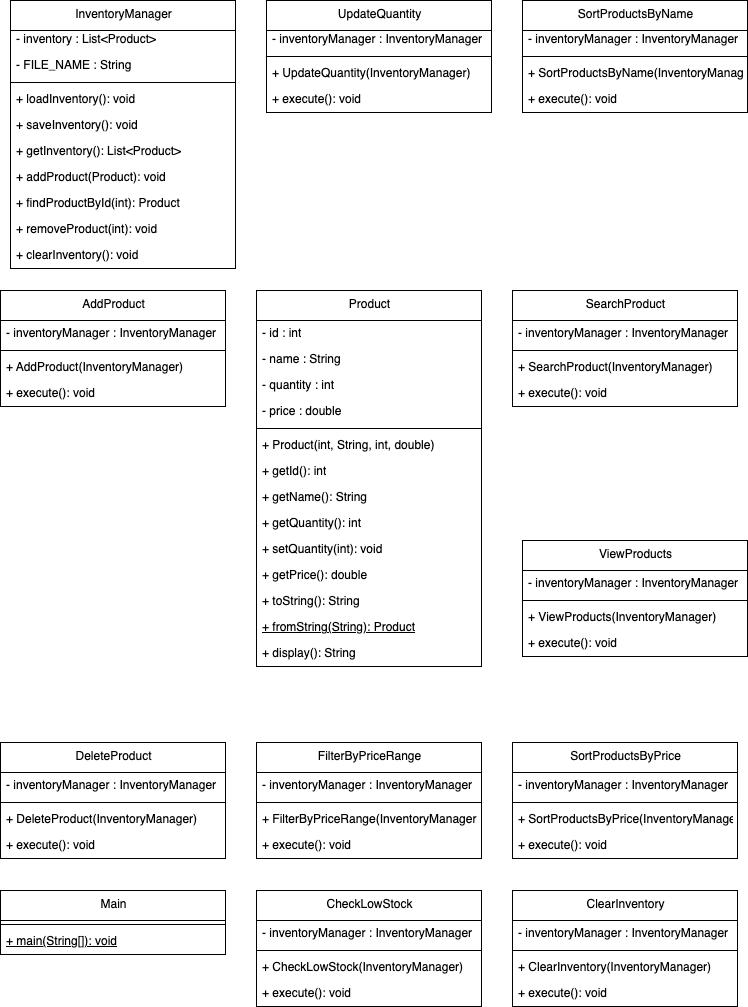

The diagram above was exported from draw.io. Its source (the exported page's mxGraphModel, read from the mxfile embedded in the PNG):
<mxGraphModel dx="2600" dy="1175" grid="1" gridSize="10" guides="1" tooltips="1" connect="1" arrows="1" fold="1" page="1" pageScale="1" pageWidth="850" pageHeight="1100" math="0" shadow="0">
  <root>
    <mxCell id="0" />
    <mxCell id="1" parent="0" />
    <mxCell id="2" value="InventoryManager" style="swimlane;fontStyle=0;align=center;verticalAlign=top;childLayout=stackLayout;horizontal=1;startSize=30;horizontalStack=0;resizeParent=1;resizeParentMax=0;resizeLast=0;collapsible=0;marginBottom=0;html=1;" parent="1" vertex="1">
      <mxGeometry x="70" y="80" width="225" height="268" as="geometry" />
    </mxCell>
    <mxCell id="3" value="- inventory : List&lt;Product&gt;&amp;lt;Product&amp;gt;" style="text;html=1;strokeColor=none;fillColor=none;align=left;verticalAlign=middle;spacingLeft=4;spacingRight=4;overflow=hidden;rotatable=0;points=[[0,0.5],[1,0.5]];portConstraint=eastwest;" parent="2" vertex="1">
      <mxGeometry y="26" width="225" height="26" as="geometry" />
    </mxCell>
    <mxCell id="4" value="- FILE_NAME : String" style="text;html=1;strokeColor=none;fillColor=none;align=left;verticalAlign=middle;spacingLeft=4;spacingRight=4;overflow=hidden;rotatable=0;points=[[0,0.5],[1,0.5]];portConstraint=eastwest;" parent="2" vertex="1">
      <mxGeometry y="52" width="225" height="26" as="geometry" />
    </mxCell>
    <mxCell id="5" style="line;strokeWidth=1;fillColor=none;align=left;verticalAlign=middle;spacingTop=-1;spacingLeft=3;spacingRight=3;rotatable=0;labelPosition=right;points=[];portConstraint=eastwest;" parent="2" vertex="1">
      <mxGeometry y="78" width="225" height="8" as="geometry" />
    </mxCell>
    <mxCell id="6" value="+ loadInventory(): void" style="text;html=1;strokeColor=none;fillColor=none;align=left;verticalAlign=middle;spacingLeft=4;spacingRight=4;overflow=hidden;rotatable=0;points=[[0,0.5],[1,0.5]];portConstraint=eastwest;" parent="2" vertex="1">
      <mxGeometry y="86" width="225" height="26" as="geometry" />
    </mxCell>
    <mxCell id="7" value="+ saveInventory(): void" style="text;html=1;strokeColor=none;fillColor=none;align=left;verticalAlign=middle;spacingLeft=4;spacingRight=4;overflow=hidden;rotatable=0;points=[[0,0.5],[1,0.5]];portConstraint=eastwest;" parent="2" vertex="1">
      <mxGeometry y="112" width="225" height="26" as="geometry" />
    </mxCell>
    <mxCell id="8" value="+ getInventory(): List&lt;Product&gt;&amp;lt;Product&amp;gt;" style="text;html=1;strokeColor=none;fillColor=none;align=left;verticalAlign=middle;spacingLeft=4;spacingRight=4;overflow=hidden;rotatable=0;points=[[0,0.5],[1,0.5]];portConstraint=eastwest;" parent="2" vertex="1">
      <mxGeometry y="138" width="225" height="26" as="geometry" />
    </mxCell>
    <mxCell id="9" value="+ addProduct(Product): void" style="text;html=1;strokeColor=none;fillColor=none;align=left;verticalAlign=middle;spacingLeft=4;spacingRight=4;overflow=hidden;rotatable=0;points=[[0,0.5],[1,0.5]];portConstraint=eastwest;" parent="2" vertex="1">
      <mxGeometry y="164" width="225" height="26" as="geometry" />
    </mxCell>
    <mxCell id="10" value="+ findProductById(int): Product" style="text;html=1;strokeColor=none;fillColor=none;align=left;verticalAlign=middle;spacingLeft=4;spacingRight=4;overflow=hidden;rotatable=0;points=[[0,0.5],[1,0.5]];portConstraint=eastwest;" parent="2" vertex="1">
      <mxGeometry y="190" width="225" height="26" as="geometry" />
    </mxCell>
    <mxCell id="11" value="+ removeProduct(int): void" style="text;html=1;strokeColor=none;fillColor=none;align=left;verticalAlign=middle;spacingLeft=4;spacingRight=4;overflow=hidden;rotatable=0;points=[[0,0.5],[1,0.5]];portConstraint=eastwest;" parent="2" vertex="1">
      <mxGeometry y="216" width="225" height="26" as="geometry" />
    </mxCell>
    <mxCell id="12" value="+ clearInventory(): void" style="text;html=1;strokeColor=none;fillColor=none;align=left;verticalAlign=middle;spacingLeft=4;spacingRight=4;overflow=hidden;rotatable=0;points=[[0,0.5],[1,0.5]];portConstraint=eastwest;" parent="2" vertex="1">
      <mxGeometry y="242" width="225" height="26" as="geometry" />
    </mxCell>
    <mxCell id="13" value="UpdateQuantity" style="swimlane;fontStyle=0;align=center;verticalAlign=top;childLayout=stackLayout;horizontal=1;startSize=30;horizontalStack=0;resizeParent=1;resizeParentMax=0;resizeLast=0;collapsible=0;marginBottom=0;html=1;" parent="1" vertex="1">
      <mxGeometry x="326" y="80" width="225" height="112" as="geometry" />
    </mxCell>
    <mxCell id="14" value="- inventoryManager : InventoryManager" style="text;html=1;strokeColor=none;fillColor=none;align=left;verticalAlign=middle;spacingLeft=4;spacingRight=4;overflow=hidden;rotatable=0;points=[[0,0.5],[1,0.5]];portConstraint=eastwest;" parent="13" vertex="1">
      <mxGeometry y="26" width="225" height="26" as="geometry" />
    </mxCell>
    <mxCell id="15" style="line;strokeWidth=1;fillColor=none;align=left;verticalAlign=middle;spacingTop=-1;spacingLeft=3;spacingRight=3;rotatable=0;labelPosition=right;points=[];portConstraint=eastwest;" parent="13" vertex="1">
      <mxGeometry y="52" width="225" height="8" as="geometry" />
    </mxCell>
    <mxCell id="16" value="+ UpdateQuantity(InventoryManager)" style="text;html=1;strokeColor=none;fillColor=none;align=left;verticalAlign=middle;spacingLeft=4;spacingRight=4;overflow=hidden;rotatable=0;points=[[0,0.5],[1,0.5]];portConstraint=eastwest;" parent="13" vertex="1">
      <mxGeometry y="60" width="225" height="26" as="geometry" />
    </mxCell>
    <mxCell id="17" value="+ execute(): void" style="text;html=1;strokeColor=none;fillColor=none;align=left;verticalAlign=middle;spacingLeft=4;spacingRight=4;overflow=hidden;rotatable=0;points=[[0,0.5],[1,0.5]];portConstraint=eastwest;" parent="13" vertex="1">
      <mxGeometry y="86" width="225" height="26" as="geometry" />
    </mxCell>
    <mxCell id="18" value="SortProductsByName" style="swimlane;fontStyle=0;align=center;verticalAlign=top;childLayout=stackLayout;horizontal=1;startSize=30;horizontalStack=0;resizeParent=1;resizeParentMax=0;resizeLast=0;collapsible=0;marginBottom=0;html=1;" parent="1" vertex="1">
      <mxGeometry x="582" y="80" width="225" height="112" as="geometry" />
    </mxCell>
    <mxCell id="19" value="- inventoryManager : InventoryManager" style="text;html=1;strokeColor=none;fillColor=none;align=left;verticalAlign=middle;spacingLeft=4;spacingRight=4;overflow=hidden;rotatable=0;points=[[0,0.5],[1,0.5]];portConstraint=eastwest;" parent="18" vertex="1">
      <mxGeometry y="26" width="225" height="26" as="geometry" />
    </mxCell>
    <mxCell id="20" style="line;strokeWidth=1;fillColor=none;align=left;verticalAlign=middle;spacingTop=-1;spacingLeft=3;spacingRight=3;rotatable=0;labelPosition=right;points=[];portConstraint=eastwest;" parent="18" vertex="1">
      <mxGeometry y="52" width="225" height="8" as="geometry" />
    </mxCell>
    <mxCell id="21" value="+ SortProductsByName(InventoryManager)" style="text;html=1;strokeColor=none;fillColor=none;align=left;verticalAlign=middle;spacingLeft=4;spacingRight=4;overflow=hidden;rotatable=0;points=[[0,0.5],[1,0.5]];portConstraint=eastwest;" parent="18" vertex="1">
      <mxGeometry y="60" width="225" height="26" as="geometry" />
    </mxCell>
    <mxCell id="22" value="+ execute(): void" style="text;html=1;strokeColor=none;fillColor=none;align=left;verticalAlign=middle;spacingLeft=4;spacingRight=4;overflow=hidden;rotatable=0;points=[[0,0.5],[1,0.5]];portConstraint=eastwest;" parent="18" vertex="1">
      <mxGeometry y="86" width="225" height="26" as="geometry" />
    </mxCell>
    <mxCell id="23" value="AddProduct" style="swimlane;fontStyle=0;align=center;verticalAlign=top;childLayout=stackLayout;horizontal=1;startSize=30;horizontalStack=0;resizeParent=1;resizeParentMax=0;resizeLast=0;collapsible=0;marginBottom=0;html=1;" parent="1" vertex="1">
      <mxGeometry x="60" y="370" width="225" height="116" as="geometry" />
    </mxCell>
    <mxCell id="24" value="- inventoryManager : InventoryManager" style="text;html=1;strokeColor=none;fillColor=none;align=left;verticalAlign=middle;spacingLeft=4;spacingRight=4;overflow=hidden;rotatable=0;points=[[0,0.5],[1,0.5]];portConstraint=eastwest;" parent="23" vertex="1">
      <mxGeometry y="30" width="225" height="26" as="geometry" />
    </mxCell>
    <mxCell id="25" style="line;strokeWidth=1;fillColor=none;align=left;verticalAlign=middle;spacingTop=-1;spacingLeft=3;spacingRight=3;rotatable=0;labelPosition=right;points=[];portConstraint=eastwest;" parent="23" vertex="1">
      <mxGeometry y="56" width="225" height="8" as="geometry" />
    </mxCell>
    <mxCell id="26" value="+ AddProduct(InventoryManager)" style="text;html=1;strokeColor=none;fillColor=none;align=left;verticalAlign=middle;spacingLeft=4;spacingRight=4;overflow=hidden;rotatable=0;points=[[0,0.5],[1,0.5]];portConstraint=eastwest;" parent="23" vertex="1">
      <mxGeometry y="64" width="225" height="26" as="geometry" />
    </mxCell>
    <mxCell id="27" value="+ execute(): void" style="text;html=1;strokeColor=none;fillColor=none;align=left;verticalAlign=middle;spacingLeft=4;spacingRight=4;overflow=hidden;rotatable=0;points=[[0,0.5],[1,0.5]];portConstraint=eastwest;" parent="23" vertex="1">
      <mxGeometry y="90" width="225" height="26" as="geometry" />
    </mxCell>
    <mxCell id="28" value="Product" style="swimlane;fontStyle=0;align=center;verticalAlign=top;childLayout=stackLayout;horizontal=1;startSize=30;horizontalStack=0;resizeParent=1;resizeParentMax=0;resizeLast=0;collapsible=0;marginBottom=0;html=1;" parent="1" vertex="1">
      <mxGeometry x="316" y="370" width="225" height="376" as="geometry" />
    </mxCell>
    <mxCell id="29" value="- id : int" style="text;html=1;strokeColor=none;fillColor=none;align=left;verticalAlign=middle;spacingLeft=4;spacingRight=4;overflow=hidden;rotatable=0;points=[[0,0.5],[1,0.5]];portConstraint=eastwest;" parent="28" vertex="1">
      <mxGeometry y="30" width="225" height="26" as="geometry" />
    </mxCell>
    <mxCell id="30" value="- name : String" style="text;html=1;strokeColor=none;fillColor=none;align=left;verticalAlign=middle;spacingLeft=4;spacingRight=4;overflow=hidden;rotatable=0;points=[[0,0.5],[1,0.5]];portConstraint=eastwest;" parent="28" vertex="1">
      <mxGeometry y="56" width="225" height="26" as="geometry" />
    </mxCell>
    <mxCell id="31" value="- quantity : int" style="text;html=1;strokeColor=none;fillColor=none;align=left;verticalAlign=middle;spacingLeft=4;spacingRight=4;overflow=hidden;rotatable=0;points=[[0,0.5],[1,0.5]];portConstraint=eastwest;" parent="28" vertex="1">
      <mxGeometry y="82" width="225" height="26" as="geometry" />
    </mxCell>
    <mxCell id="32" value="- price : double" style="text;html=1;strokeColor=none;fillColor=none;align=left;verticalAlign=middle;spacingLeft=4;spacingRight=4;overflow=hidden;rotatable=0;points=[[0,0.5],[1,0.5]];portConstraint=eastwest;" parent="28" vertex="1">
      <mxGeometry y="108" width="225" height="26" as="geometry" />
    </mxCell>
    <mxCell id="33" style="line;strokeWidth=1;fillColor=none;align=left;verticalAlign=middle;spacingTop=-1;spacingLeft=3;spacingRight=3;rotatable=0;labelPosition=right;points=[];portConstraint=eastwest;" parent="28" vertex="1">
      <mxGeometry y="134" width="225" height="8" as="geometry" />
    </mxCell>
    <mxCell id="34" value="+ Product(int, String, int, double)" style="text;html=1;strokeColor=none;fillColor=none;align=left;verticalAlign=middle;spacingLeft=4;spacingRight=4;overflow=hidden;rotatable=0;points=[[0,0.5],[1,0.5]];portConstraint=eastwest;" parent="28" vertex="1">
      <mxGeometry y="142" width="225" height="26" as="geometry" />
    </mxCell>
    <mxCell id="35" value="+ getId(): int" style="text;html=1;strokeColor=none;fillColor=none;align=left;verticalAlign=middle;spacingLeft=4;spacingRight=4;overflow=hidden;rotatable=0;points=[[0,0.5],[1,0.5]];portConstraint=eastwest;" parent="28" vertex="1">
      <mxGeometry y="168" width="225" height="26" as="geometry" />
    </mxCell>
    <mxCell id="36" value="+ getName(): String" style="text;html=1;strokeColor=none;fillColor=none;align=left;verticalAlign=middle;spacingLeft=4;spacingRight=4;overflow=hidden;rotatable=0;points=[[0,0.5],[1,0.5]];portConstraint=eastwest;" parent="28" vertex="1">
      <mxGeometry y="194" width="225" height="26" as="geometry" />
    </mxCell>
    <mxCell id="37" value="+ getQuantity(): int" style="text;html=1;strokeColor=none;fillColor=none;align=left;verticalAlign=middle;spacingLeft=4;spacingRight=4;overflow=hidden;rotatable=0;points=[[0,0.5],[1,0.5]];portConstraint=eastwest;" parent="28" vertex="1">
      <mxGeometry y="220" width="225" height="26" as="geometry" />
    </mxCell>
    <mxCell id="38" value="+ setQuantity(int): void" style="text;html=1;strokeColor=none;fillColor=none;align=left;verticalAlign=middle;spacingLeft=4;spacingRight=4;overflow=hidden;rotatable=0;points=[[0,0.5],[1,0.5]];portConstraint=eastwest;" parent="28" vertex="1">
      <mxGeometry y="246" width="225" height="26" as="geometry" />
    </mxCell>
    <mxCell id="39" value="+ getPrice(): double" style="text;html=1;strokeColor=none;fillColor=none;align=left;verticalAlign=middle;spacingLeft=4;spacingRight=4;overflow=hidden;rotatable=0;points=[[0,0.5],[1,0.5]];portConstraint=eastwest;" parent="28" vertex="1">
      <mxGeometry y="272" width="225" height="26" as="geometry" />
    </mxCell>
    <mxCell id="40" value="+ toString(): String" style="text;html=1;strokeColor=none;fillColor=none;align=left;verticalAlign=middle;spacingLeft=4;spacingRight=4;overflow=hidden;rotatable=0;points=[[0,0.5],[1,0.5]];portConstraint=eastwest;" parent="28" vertex="1">
      <mxGeometry y="298" width="225" height="26" as="geometry" />
    </mxCell>
    <mxCell id="41" value="+ fromString(String): Product" style="text;html=1;strokeColor=none;fillColor=none;align=left;verticalAlign=middle;spacingLeft=4;spacingRight=4;overflow=hidden;rotatable=0;points=[[0,0.5],[1,0.5]];portConstraint=eastwest;fontStyle=4;" parent="28" vertex="1">
      <mxGeometry y="324" width="225" height="26" as="geometry" />
    </mxCell>
    <mxCell id="42" value="+ display(): String" style="text;html=1;strokeColor=none;fillColor=none;align=left;verticalAlign=middle;spacingLeft=4;spacingRight=4;overflow=hidden;rotatable=0;points=[[0,0.5],[1,0.5]];portConstraint=eastwest;" parent="28" vertex="1">
      <mxGeometry y="350" width="225" height="26" as="geometry" />
    </mxCell>
    <mxCell id="43" value="SearchProduct" style="swimlane;fontStyle=0;align=center;verticalAlign=top;childLayout=stackLayout;horizontal=1;startSize=30;horizontalStack=0;resizeParent=1;resizeParentMax=0;resizeLast=0;collapsible=0;marginBottom=0;html=1;" parent="1" vertex="1">
      <mxGeometry x="572" y="370" width="225" height="116" as="geometry" />
    </mxCell>
    <mxCell id="44" value="- inventoryManager : InventoryManager" style="text;html=1;strokeColor=none;fillColor=none;align=left;verticalAlign=middle;spacingLeft=4;spacingRight=4;overflow=hidden;rotatable=0;points=[[0,0.5],[1,0.5]];portConstraint=eastwest;" parent="43" vertex="1">
      <mxGeometry y="30" width="225" height="26" as="geometry" />
    </mxCell>
    <mxCell id="45" style="line;strokeWidth=1;fillColor=none;align=left;verticalAlign=middle;spacingTop=-1;spacingLeft=3;spacingRight=3;rotatable=0;labelPosition=right;points=[];portConstraint=eastwest;" parent="43" vertex="1">
      <mxGeometry y="56" width="225" height="8" as="geometry" />
    </mxCell>
    <mxCell id="46" value="+ SearchProduct(InventoryManager)" style="text;html=1;strokeColor=none;fillColor=none;align=left;verticalAlign=middle;spacingLeft=4;spacingRight=4;overflow=hidden;rotatable=0;points=[[0,0.5],[1,0.5]];portConstraint=eastwest;" parent="43" vertex="1">
      <mxGeometry y="64" width="225" height="26" as="geometry" />
    </mxCell>
    <mxCell id="47" value="+ execute(): void" style="text;html=1;strokeColor=none;fillColor=none;align=left;verticalAlign=middle;spacingLeft=4;spacingRight=4;overflow=hidden;rotatable=0;points=[[0,0.5],[1,0.5]];portConstraint=eastwest;" parent="43" vertex="1">
      <mxGeometry y="90" width="225" height="26" as="geometry" />
    </mxCell>
    <mxCell id="48" value="DeleteProduct" style="swimlane;fontStyle=0;align=center;verticalAlign=top;childLayout=stackLayout;horizontal=1;startSize=30;horizontalStack=0;resizeParent=1;resizeParentMax=0;resizeLast=0;collapsible=0;marginBottom=0;html=1;" parent="1" vertex="1">
      <mxGeometry x="60" y="822" width="225" height="116" as="geometry" />
    </mxCell>
    <mxCell id="49" value="- inventoryManager : InventoryManager" style="text;html=1;strokeColor=none;fillColor=none;align=left;verticalAlign=middle;spacingLeft=4;spacingRight=4;overflow=hidden;rotatable=0;points=[[0,0.5],[1,0.5]];portConstraint=eastwest;" parent="48" vertex="1">
      <mxGeometry y="30" width="225" height="26" as="geometry" />
    </mxCell>
    <mxCell id="50" style="line;strokeWidth=1;fillColor=none;align=left;verticalAlign=middle;spacingTop=-1;spacingLeft=3;spacingRight=3;rotatable=0;labelPosition=right;points=[];portConstraint=eastwest;" parent="48" vertex="1">
      <mxGeometry y="56" width="225" height="8" as="geometry" />
    </mxCell>
    <mxCell id="51" value="+ DeleteProduct(InventoryManager)" style="text;html=1;strokeColor=none;fillColor=none;align=left;verticalAlign=middle;spacingLeft=4;spacingRight=4;overflow=hidden;rotatable=0;points=[[0,0.5],[1,0.5]];portConstraint=eastwest;" parent="48" vertex="1">
      <mxGeometry y="64" width="225" height="26" as="geometry" />
    </mxCell>
    <mxCell id="52" value="+ execute(): void" style="text;html=1;strokeColor=none;fillColor=none;align=left;verticalAlign=middle;spacingLeft=4;spacingRight=4;overflow=hidden;rotatable=0;points=[[0,0.5],[1,0.5]];portConstraint=eastwest;" parent="48" vertex="1">
      <mxGeometry y="90" width="225" height="26" as="geometry" />
    </mxCell>
    <mxCell id="53" value="FilterByPriceRange" style="swimlane;fontStyle=0;align=center;verticalAlign=top;childLayout=stackLayout;horizontal=1;startSize=30;horizontalStack=0;resizeParent=1;resizeParentMax=0;resizeLast=0;collapsible=0;marginBottom=0;html=1;" parent="1" vertex="1">
      <mxGeometry x="316" y="822" width="225" height="116" as="geometry" />
    </mxCell>
    <mxCell id="54" value="- inventoryManager : InventoryManager" style="text;html=1;strokeColor=none;fillColor=none;align=left;verticalAlign=middle;spacingLeft=4;spacingRight=4;overflow=hidden;rotatable=0;points=[[0,0.5],[1,0.5]];portConstraint=eastwest;" parent="53" vertex="1">
      <mxGeometry y="30" width="225" height="26" as="geometry" />
    </mxCell>
    <mxCell id="55" style="line;strokeWidth=1;fillColor=none;align=left;verticalAlign=middle;spacingTop=-1;spacingLeft=3;spacingRight=3;rotatable=0;labelPosition=right;points=[];portConstraint=eastwest;" parent="53" vertex="1">
      <mxGeometry y="56" width="225" height="8" as="geometry" />
    </mxCell>
    <mxCell id="56" value="+ FilterByPriceRange(InventoryManager)" style="text;html=1;strokeColor=none;fillColor=none;align=left;verticalAlign=middle;spacingLeft=4;spacingRight=4;overflow=hidden;rotatable=0;points=[[0,0.5],[1,0.5]];portConstraint=eastwest;" parent="53" vertex="1">
      <mxGeometry y="64" width="225" height="26" as="geometry" />
    </mxCell>
    <mxCell id="57" value="+ execute(): void" style="text;html=1;strokeColor=none;fillColor=none;align=left;verticalAlign=middle;spacingLeft=4;spacingRight=4;overflow=hidden;rotatable=0;points=[[0,0.5],[1,0.5]];portConstraint=eastwest;" parent="53" vertex="1">
      <mxGeometry y="90" width="225" height="26" as="geometry" />
    </mxCell>
    <mxCell id="58" value="SortProductsByPrice" style="swimlane;fontStyle=0;align=center;verticalAlign=top;childLayout=stackLayout;horizontal=1;startSize=30;horizontalStack=0;resizeParent=1;resizeParentMax=0;resizeLast=0;collapsible=0;marginBottom=0;html=1;" parent="1" vertex="1">
      <mxGeometry x="572" y="822" width="225" height="116" as="geometry" />
    </mxCell>
    <mxCell id="59" value="- inventoryManager : InventoryManager" style="text;html=1;strokeColor=none;fillColor=none;align=left;verticalAlign=middle;spacingLeft=4;spacingRight=4;overflow=hidden;rotatable=0;points=[[0,0.5],[1,0.5]];portConstraint=eastwest;" parent="58" vertex="1">
      <mxGeometry y="30" width="225" height="26" as="geometry" />
    </mxCell>
    <mxCell id="60" style="line;strokeWidth=1;fillColor=none;align=left;verticalAlign=middle;spacingTop=-1;spacingLeft=3;spacingRight=3;rotatable=0;labelPosition=right;points=[];portConstraint=eastwest;" parent="58" vertex="1">
      <mxGeometry y="56" width="225" height="8" as="geometry" />
    </mxCell>
    <mxCell id="61" value="+ SortProductsByPrice(InventoryManager)" style="text;html=1;strokeColor=none;fillColor=none;align=left;verticalAlign=middle;spacingLeft=4;spacingRight=4;overflow=hidden;rotatable=0;points=[[0,0.5],[1,0.5]];portConstraint=eastwest;" parent="58" vertex="1">
      <mxGeometry y="64" width="225" height="26" as="geometry" />
    </mxCell>
    <mxCell id="62" value="+ execute(): void" style="text;html=1;strokeColor=none;fillColor=none;align=left;verticalAlign=middle;spacingLeft=4;spacingRight=4;overflow=hidden;rotatable=0;points=[[0,0.5],[1,0.5]];portConstraint=eastwest;" parent="58" vertex="1">
      <mxGeometry y="90" width="225" height="26" as="geometry" />
    </mxCell>
    <mxCell id="63" value="Main" style="swimlane;fontStyle=0;align=center;verticalAlign=top;childLayout=stackLayout;horizontal=1;startSize=30;horizontalStack=0;resizeParent=1;resizeParentMax=0;resizeLast=0;collapsible=0;marginBottom=0;html=1;" parent="1" vertex="1">
      <mxGeometry x="60" y="970" width="225" height="64" as="geometry" />
    </mxCell>
    <mxCell id="64" style="line;strokeWidth=1;fillColor=none;align=left;verticalAlign=middle;spacingTop=-1;spacingLeft=3;spacingRight=3;rotatable=0;labelPosition=right;points=[];portConstraint=eastwest;" parent="63" vertex="1">
      <mxGeometry y="30" width="225" height="8" as="geometry" />
    </mxCell>
    <mxCell id="65" value="+ main(String[]): void" style="text;html=1;strokeColor=none;fillColor=none;align=left;verticalAlign=middle;spacingLeft=4;spacingRight=4;overflow=hidden;rotatable=0;points=[[0,0.5],[1,0.5]];portConstraint=eastwest;fontStyle=4;" parent="63" vertex="1">
      <mxGeometry y="38" width="225" height="26" as="geometry" />
    </mxCell>
    <mxCell id="66" value="CheckLowStock" style="swimlane;fontStyle=0;align=center;verticalAlign=top;childLayout=stackLayout;horizontal=1;startSize=30;horizontalStack=0;resizeParent=1;resizeParentMax=0;resizeLast=0;collapsible=0;marginBottom=0;html=1;" parent="1" vertex="1">
      <mxGeometry x="316" y="970" width="225" height="116" as="geometry" />
    </mxCell>
    <mxCell id="67" value="- inventoryManager : InventoryManager" style="text;html=1;strokeColor=none;fillColor=none;align=left;verticalAlign=middle;spacingLeft=4;spacingRight=4;overflow=hidden;rotatable=0;points=[[0,0.5],[1,0.5]];portConstraint=eastwest;" parent="66" vertex="1">
      <mxGeometry y="30" width="225" height="26" as="geometry" />
    </mxCell>
    <mxCell id="68" style="line;strokeWidth=1;fillColor=none;align=left;verticalAlign=middle;spacingTop=-1;spacingLeft=3;spacingRight=3;rotatable=0;labelPosition=right;points=[];portConstraint=eastwest;" parent="66" vertex="1">
      <mxGeometry y="56" width="225" height="8" as="geometry" />
    </mxCell>
    <mxCell id="69" value="+ CheckLowStock(InventoryManager)" style="text;html=1;strokeColor=none;fillColor=none;align=left;verticalAlign=middle;spacingLeft=4;spacingRight=4;overflow=hidden;rotatable=0;points=[[0,0.5],[1,0.5]];portConstraint=eastwest;" parent="66" vertex="1">
      <mxGeometry y="64" width="225" height="26" as="geometry" />
    </mxCell>
    <mxCell id="70" value="+ execute(): void" style="text;html=1;strokeColor=none;fillColor=none;align=left;verticalAlign=middle;spacingLeft=4;spacingRight=4;overflow=hidden;rotatable=0;points=[[0,0.5],[1,0.5]];portConstraint=eastwest;" parent="66" vertex="1">
      <mxGeometry y="90" width="225" height="26" as="geometry" />
    </mxCell>
    <mxCell id="71" value="ClearInventory" style="swimlane;fontStyle=0;align=center;verticalAlign=top;childLayout=stackLayout;horizontal=1;startSize=30;horizontalStack=0;resizeParent=1;resizeParentMax=0;resizeLast=0;collapsible=0;marginBottom=0;html=1;" parent="1" vertex="1">
      <mxGeometry x="572" y="970" width="225" height="116" as="geometry" />
    </mxCell>
    <mxCell id="72" value="- inventoryManager : InventoryManager" style="text;html=1;strokeColor=none;fillColor=none;align=left;verticalAlign=middle;spacingLeft=4;spacingRight=4;overflow=hidden;rotatable=0;points=[[0,0.5],[1,0.5]];portConstraint=eastwest;" parent="71" vertex="1">
      <mxGeometry y="30" width="225" height="26" as="geometry" />
    </mxCell>
    <mxCell id="73" style="line;strokeWidth=1;fillColor=none;align=left;verticalAlign=middle;spacingTop=-1;spacingLeft=3;spacingRight=3;rotatable=0;labelPosition=right;points=[];portConstraint=eastwest;" parent="71" vertex="1">
      <mxGeometry y="56" width="225" height="8" as="geometry" />
    </mxCell>
    <mxCell id="74" value="+ ClearInventory(InventoryManager)" style="text;html=1;strokeColor=none;fillColor=none;align=left;verticalAlign=middle;spacingLeft=4;spacingRight=4;overflow=hidden;rotatable=0;points=[[0,0.5],[1,0.5]];portConstraint=eastwest;" parent="71" vertex="1">
      <mxGeometry y="64" width="225" height="26" as="geometry" />
    </mxCell>
    <mxCell id="75" value="+ execute(): void" style="text;html=1;strokeColor=none;fillColor=none;align=left;verticalAlign=middle;spacingLeft=4;spacingRight=4;overflow=hidden;rotatable=0;points=[[0,0.5],[1,0.5]];portConstraint=eastwest;" parent="71" vertex="1">
      <mxGeometry y="90" width="225" height="26" as="geometry" />
    </mxCell>
    <mxCell id="76" value="ViewProducts" style="swimlane;fontStyle=0;align=center;verticalAlign=top;childLayout=stackLayout;horizontal=1;startSize=30;horizontalStack=0;resizeParent=1;resizeParentMax=0;resizeLast=0;collapsible=0;marginBottom=0;html=1;" parent="1" vertex="1">
      <mxGeometry x="582" y="620" width="225" height="116" as="geometry" />
    </mxCell>
    <mxCell id="77" value="- inventoryManager : InventoryManager" style="text;html=1;strokeColor=none;fillColor=none;align=left;verticalAlign=middle;spacingLeft=4;spacingRight=4;overflow=hidden;rotatable=0;points=[[0,0.5],[1,0.5]];portConstraint=eastwest;" parent="76" vertex="1">
      <mxGeometry y="30" width="225" height="26" as="geometry" />
    </mxCell>
    <mxCell id="78" style="line;strokeWidth=1;fillColor=none;align=left;verticalAlign=middle;spacingTop=-1;spacingLeft=3;spacingRight=3;rotatable=0;labelPosition=right;points=[];portConstraint=eastwest;" parent="76" vertex="1">
      <mxGeometry y="56" width="225" height="8" as="geometry" />
    </mxCell>
    <mxCell id="79" value="+ ViewProducts(InventoryManager)" style="text;html=1;strokeColor=none;fillColor=none;align=left;verticalAlign=middle;spacingLeft=4;spacingRight=4;overflow=hidden;rotatable=0;points=[[0,0.5],[1,0.5]];portConstraint=eastwest;" parent="76" vertex="1">
      <mxGeometry y="64" width="225" height="26" as="geometry" />
    </mxCell>
    <mxCell id="80" value="+ execute(): void" style="text;html=1;strokeColor=none;fillColor=none;align=left;verticalAlign=middle;spacingLeft=4;spacingRight=4;overflow=hidden;rotatable=0;points=[[0,0.5],[1,0.5]];portConstraint=eastwest;" parent="76" vertex="1">
      <mxGeometry y="90" width="225" height="26" as="geometry" />
    </mxCell>
  </root>
</mxGraphModel>